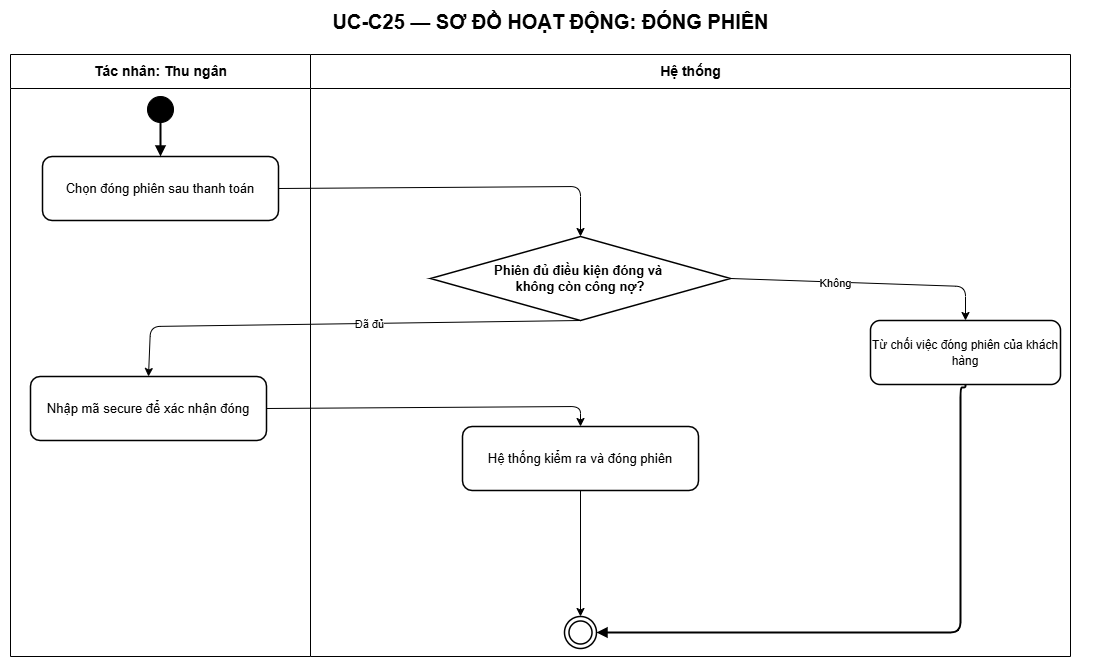

The diagram above was exported from draw.io. Its source (the exported page's mxGraphModel, read from the mxfile embedded in the PNG):
<mxGraphModel dx="877" dy="387" grid="1" gridSize="10" guides="1" tooltips="1" connect="1" arrows="1" fold="1" page="1" pageScale="1" pageWidth="1200" pageHeight="988" math="0" shadow="0">
  <root>
    <mxCell id="0" />
    <mxCell id="1" parent="0" />
    <mxCell id="title" value="UC-C25 — SƠ ĐỒ HOẠT ĐỘNG: ĐÓNG PHIÊN" style="text;html=1;align=center;verticalAlign=middle;fontSize=20;fontStyle=1;strokeColor=none;fillColor=none;fontColor=#000000;" parent="1" vertex="1">
      <mxGeometry x="50" y="14" width="1100" height="42" as="geometry" />
    </mxCell>
    <mxCell id="actor-lane" value="Tác nhân: Thu ngân" style="swimlane;html=1;horizontal=1;startSize=34;fillColor=#ffffff;swimlaneFillColor=#ffffff;strokeColor=#000000;fontColor=#000000;fontStyle=1;fontSize=14;" parent="1" vertex="1">
      <mxGeometry x="60" y="68" width="300" height="602" as="geometry" />
    </mxCell>
    <mxCell id="step-1" value="Chọn đóng phiên sau thanh toán" style="rounded=1;whiteSpace=wrap;html=1;fillColor=#ffffff;strokeColor=#000000;strokeWidth=1.5;fontColor=#000000;fontSize=13;" parent="actor-lane" vertex="1">
      <mxGeometry x="32" y="102" width="236" height="64" as="geometry" />
    </mxCell>
    <mxCell id="start" value="" style="ellipse;html=1;aspect=fixed;fillColor=#000000;strokeColor=#000000;" parent="actor-lane" vertex="1">
      <mxGeometry x="137" y="42" width="26" height="26" as="geometry" />
    </mxCell>
    <mxCell id="edge-1" value="" style="edgeStyle=orthogonalEdgeStyle;rounded=1;orthogonalLoop=1;jettySize=auto;html=1;endArrow=block;endFill=1;strokeWidth=2" parent="actor-lane" source="start" target="step-1" edge="1">
      <mxGeometry relative="1" as="geometry" />
    </mxCell>
    <mxCell id="4" value="Nhập mã secure để xác nhận đóng" style="rounded=1;whiteSpace=wrap;html=1;fillColor=#ffffff;strokeColor=#000000;strokeWidth=1.5;fontColor=#000000;fontSize=13;" vertex="1" parent="actor-lane">
      <mxGeometry x="20" y="322" width="236" height="64" as="geometry" />
    </mxCell>
    <mxCell id="system-lane" value="Hệ thống" style="swimlane;html=1;horizontal=1;startSize=34;fillColor=#ffffff;swimlaneFillColor=#ffffff;strokeColor=#000000;fontColor=#000000;fontStyle=1;fontSize=14;" parent="1" vertex="1">
      <mxGeometry x="360" y="68" width="760" height="602" as="geometry" />
    </mxCell>
    <mxCell id="11" style="edgeStyle=none;html=1;exitX=1;exitY=0.5;exitDx=0;exitDy=0;entryX=0.5;entryY=0;entryDx=0;entryDy=0;" edge="1" parent="system-lane" source="step-3" target="10">
      <mxGeometry relative="1" as="geometry">
        <Array as="points">
          <mxPoint x="655" y="232" />
        </Array>
      </mxGeometry>
    </mxCell>
    <mxCell id="12" value="Không" style="edgeLabel;html=1;align=center;verticalAlign=middle;resizable=0;points=[];" vertex="1" connectable="0" parent="11">
      <mxGeometry x="-0.2166" y="-1" relative="1" as="geometry">
        <mxPoint as="offset" />
      </mxGeometry>
    </mxCell>
    <mxCell id="step-3" value="Phiên đủ điều kiện đóng và&amp;nbsp;&lt;div&gt;không còn công nợ?&lt;/div&gt;" style="rhombus;whiteSpace=wrap;html=1;fillColor=#ffffff;strokeColor=#000000;strokeWidth=1.5;fontColor=#000000;fontSize=13;fontStyle=1;" parent="system-lane" vertex="1">
      <mxGeometry x="120" y="182" width="300" height="84" as="geometry" />
    </mxCell>
    <mxCell id="9" style="edgeStyle=none;html=1;exitX=0.5;exitY=1;exitDx=0;exitDy=0;entryX=0.5;entryY=0;entryDx=0;entryDy=0;" edge="1" parent="system-lane" source="7" target="end">
      <mxGeometry relative="1" as="geometry" />
    </mxCell>
    <mxCell id="7" value="Hệ thống kiểm ra và đóng phiên" style="rounded=1;whiteSpace=wrap;html=1;fillColor=#ffffff;strokeColor=#000000;strokeWidth=1.5;fontColor=#000000;fontSize=13;" vertex="1" parent="system-lane">
      <mxGeometry x="152" y="372" width="236" height="64" as="geometry" />
    </mxCell>
    <mxCell id="end" value="" style="ellipse;shape=doubleEllipse;html=1;aspect=fixed;fillColor=#ffffff;strokeColor=#000000;strokeWidth=1.5;" parent="system-lane" vertex="1">
      <mxGeometry x="254" y="562" width="32" height="32" as="geometry" />
    </mxCell>
    <mxCell id="10" value="&lt;span style=&quot;color: rgb(0, 0, 0); font-size: 12px;&quot;&gt;Từ chối việc đóng phiên của khách hàng&lt;/span&gt;" style="rounded=1;whiteSpace=wrap;html=1;fillColor=#ffffff;strokeColor=#000000;strokeWidth=1.5;fontColor=#000000;fontSize=13;" vertex="1" parent="system-lane">
      <mxGeometry x="560" y="266" width="190" height="64" as="geometry" />
    </mxCell>
    <mxCell id="edge-5" value="" style="edgeStyle=orthogonalEdgeStyle;rounded=1;orthogonalLoop=1;jettySize=auto;html=1;endArrow=block;endFill=1;strokeWidth=2;entryX=1;entryY=0.5;entryDx=0;entryDy=0;exitX=0.5;exitY=1;exitDx=0;exitDy=0;" parent="system-lane" source="10" target="end" edge="1">
      <mxGeometry relative="1" as="geometry">
        <mxPoint x="650" y="352" as="sourcePoint" />
        <mxPoint x="650" y="502" as="targetPoint" />
        <Array as="points">
          <mxPoint x="650" y="333" />
          <mxPoint x="650" y="578" />
        </Array>
      </mxGeometry>
    </mxCell>
    <mxCell id="3" style="edgeStyle=none;html=1;exitX=1;exitY=0.5;exitDx=0;exitDy=0;entryX=0.5;entryY=0;entryDx=0;entryDy=0;" edge="1" parent="1" source="step-1" target="step-3">
      <mxGeometry relative="1" as="geometry">
        <Array as="points">
          <mxPoint x="630" y="200" />
        </Array>
      </mxGeometry>
    </mxCell>
    <mxCell id="6" style="edgeStyle=none;html=1;exitX=0.5;exitY=1;exitDx=0;exitDy=0;entryX=0.5;entryY=0;entryDx=0;entryDy=0;" edge="1" parent="1" source="step-3" target="4">
      <mxGeometry relative="1" as="geometry">
        <Array as="points">
          <mxPoint x="200" y="340" />
        </Array>
      </mxGeometry>
    </mxCell>
    <mxCell id="13" value="Đã đủ" style="edgeLabel;html=1;align=center;verticalAlign=middle;resizable=0;points=[];" vertex="1" connectable="0" parent="6">
      <mxGeometry x="-0.1181" y="1" relative="1" as="geometry">
        <mxPoint as="offset" />
      </mxGeometry>
    </mxCell>
    <mxCell id="8" style="edgeStyle=none;html=1;exitX=1;exitY=0.5;exitDx=0;exitDy=0;entryX=0.5;entryY=0;entryDx=0;entryDy=0;" edge="1" parent="1" source="4" target="7">
      <mxGeometry relative="1" as="geometry">
        <Array as="points">
          <mxPoint x="630" y="420" />
        </Array>
      </mxGeometry>
    </mxCell>
  </root>
</mxGraphModel>